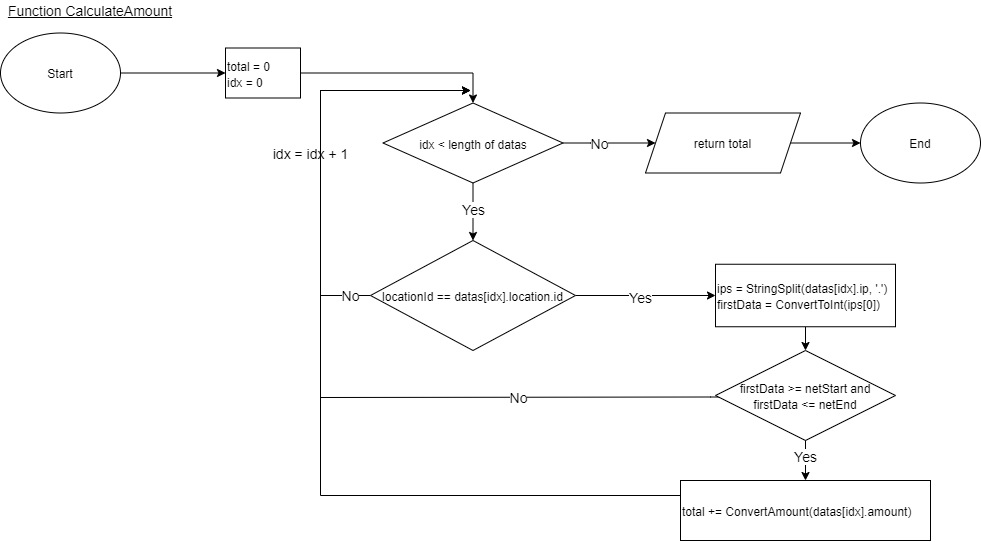

The diagram above was exported from draw.io. Its source (the exported page's mxGraphModel, read from the mxfile embedded in the PNG):
<mxGraphModel dx="1185" dy="662" grid="1" gridSize="10" guides="1" tooltips="1" connect="1" arrows="1" fold="1" page="1" pageScale="1" pageWidth="1100" pageHeight="850" background="#ffffff" math="0" shadow="0">
  <root>
    <mxCell id="0" />
    <mxCell id="1" parent="0" />
    <mxCell id="4o6c05pIQsfPcf7C6pHj-1" value="Start&lt;br&gt;" style="ellipse;whiteSpace=wrap;html=1;" parent="1" vertex="1">
      <mxGeometry x="30" y="52.5" width="120" height="80" as="geometry" />
    </mxCell>
    <mxCell id="4o6c05pIQsfPcf7C6pHj-2" value="End" style="ellipse;whiteSpace=wrap;html=1;" parent="1" vertex="1">
      <mxGeometry x="890" y="122.5" width="120" height="80" as="geometry" />
    </mxCell>
    <mxCell id="4o6c05pIQsfPcf7C6pHj-43" value="" style="endArrow=classic;html=1;fontSize=14;exitX=1;exitY=0.5;exitDx=0;exitDy=0;entryX=0;entryY=0.5;entryDx=0;entryDy=0;" parent="1" edge="1" target="847ZndYID2ypLV1ESHAT-2">
      <mxGeometry width="50" height="50" relative="1" as="geometry">
        <mxPoint x="150" y="92.5" as="sourcePoint" />
        <mxPoint x="295" y="92.5" as="targetPoint" />
      </mxGeometry>
    </mxCell>
    <mxCell id="EQguwsHE8qzIyprqoX6W-5" style="edgeStyle=orthogonalEdgeStyle;rounded=0;orthogonalLoop=1;jettySize=auto;html=1;entryX=0.5;entryY=0;entryDx=0;entryDy=0;" edge="1" parent="1" source="847ZndYID2ypLV1ESHAT-2" target="EQguwsHE8qzIyprqoX6W-2">
      <mxGeometry relative="1" as="geometry" />
    </mxCell>
    <mxCell id="847ZndYID2ypLV1ESHAT-2" value="&lt;span style=&quot;font-size: 12px&quot;&gt;total = 0&lt;br&gt;idx = 0&lt;br&gt;&lt;/span&gt;" style="rounded=0;whiteSpace=wrap;html=1;fontSize=14;align=left;" parent="1" vertex="1">
      <mxGeometry x="255" y="67.5" width="75" height="50" as="geometry" />
    </mxCell>
    <mxCell id="847ZndYID2ypLV1ESHAT-5" value="&lt;font style=&quot;font-size: 14px&quot;&gt;&lt;u&gt;Function CalculateAmount&lt;/u&gt;&lt;/font&gt;" style="text;html=1;strokeColor=none;fillColor=none;align=center;verticalAlign=middle;whiteSpace=wrap;rounded=0;" parent="1" vertex="1">
      <mxGeometry x="30" y="20" width="180" height="20" as="geometry" />
    </mxCell>
    <mxCell id="EQguwsHE8qzIyprqoX6W-14" style="edgeStyle=orthogonalEdgeStyle;rounded=0;orthogonalLoop=1;jettySize=auto;html=1;" edge="1" parent="1" source="EQguwsHE8qzIyprqoX6W-7" target="4o6c05pIQsfPcf7C6pHj-2">
      <mxGeometry relative="1" as="geometry" />
    </mxCell>
    <mxCell id="EQguwsHE8qzIyprqoX6W-7" value="return total" style="shape=parallelogram;perimeter=parallelogramPerimeter;whiteSpace=wrap;html=1;fixedSize=1;" vertex="1" parent="1">
      <mxGeometry x="675" y="132.5" width="155" height="60" as="geometry" />
    </mxCell>
    <mxCell id="EQguwsHE8qzIyprqoX6W-24" style="edgeStyle=orthogonalEdgeStyle;rounded=0;orthogonalLoop=1;jettySize=auto;html=1;exitX=0.5;exitY=1;exitDx=0;exitDy=0;" edge="1" parent="1" source="EQguwsHE8qzIyprqoX6W-2" target="EQguwsHE8qzIyprqoX6W-50">
      <mxGeometry relative="1" as="geometry" />
    </mxCell>
    <mxCell id="EQguwsHE8qzIyprqoX6W-25" value="&lt;font style=&quot;font-size: 14px&quot;&gt;Yes&lt;/font&gt;" style="edgeLabel;html=1;align=center;verticalAlign=middle;resizable=0;points=[];" vertex="1" connectable="0" parent="EQguwsHE8qzIyprqoX6W-24">
      <mxGeometry x="0.2909" relative="1" as="geometry">
        <mxPoint x="-0.0799999999999983" y="-11.58" as="offset" />
      </mxGeometry>
    </mxCell>
    <mxCell id="EQguwsHE8qzIyprqoX6W-38" style="edgeStyle=orthogonalEdgeStyle;rounded=0;orthogonalLoop=1;jettySize=auto;html=1;entryX=0;entryY=0.5;entryDx=0;entryDy=0;" edge="1" parent="1" source="EQguwsHE8qzIyprqoX6W-2" target="EQguwsHE8qzIyprqoX6W-7">
      <mxGeometry relative="1" as="geometry">
        <Array as="points">
          <mxPoint x="620" y="163" />
          <mxPoint x="620" y="163" />
        </Array>
      </mxGeometry>
    </mxCell>
    <mxCell id="EQguwsHE8qzIyprqoX6W-57" value="&lt;font style=&quot;font-size: 14px&quot;&gt;No&lt;/font&gt;" style="edgeLabel;html=1;align=center;verticalAlign=middle;resizable=0;points=[];" vertex="1" connectable="0" parent="EQguwsHE8qzIyprqoX6W-38">
      <mxGeometry x="-0.2252" relative="1" as="geometry">
        <mxPoint as="offset" />
      </mxGeometry>
    </mxCell>
    <mxCell id="EQguwsHE8qzIyprqoX6W-2" value="&lt;span style=&quot;font-size: 12px&quot;&gt;idx &amp;lt; length of datas&lt;/span&gt;" style="rhombus;whiteSpace=wrap;html=1;fontSize=14;" vertex="1" parent="1">
      <mxGeometry x="412.5" y="122.5" width="180" height="80" as="geometry" />
    </mxCell>
    <mxCell id="EQguwsHE8qzIyprqoX6W-27" style="edgeStyle=orthogonalEdgeStyle;rounded=0;orthogonalLoop=1;jettySize=auto;html=1;entryX=0.5;entryY=0;entryDx=0;entryDy=0;exitX=0.5;exitY=1;exitDx=0;exitDy=0;" edge="1" parent="1" source="EQguwsHE8qzIyprqoX6W-23" target="EQguwsHE8qzIyprqoX6W-26">
      <mxGeometry relative="1" as="geometry" />
    </mxCell>
    <mxCell id="EQguwsHE8qzIyprqoX6W-23" value="&lt;span style=&quot;font-size: 12px&quot;&gt;ips = StringSplit(datas[idx].ip, '.')&lt;br&gt;firstData = ConvertToInt(ips[0])&lt;br&gt;&lt;/span&gt;" style="rounded=0;whiteSpace=wrap;html=1;fontSize=14;align=left;" vertex="1" parent="1">
      <mxGeometry x="745" y="283.75" width="180" height="62.5" as="geometry" />
    </mxCell>
    <mxCell id="EQguwsHE8qzIyprqoX6W-42" style="edgeStyle=orthogonalEdgeStyle;rounded=0;orthogonalLoop=1;jettySize=auto;html=1;exitX=0.037;exitY=0.517;exitDx=0;exitDy=0;exitPerimeter=0;" edge="1" parent="1" source="EQguwsHE8qzIyprqoX6W-26">
      <mxGeometry relative="1" as="geometry">
        <mxPoint x="500" y="110" as="targetPoint" />
        <Array as="points">
          <mxPoint x="740" y="417" />
          <mxPoint x="350" y="417" />
          <mxPoint x="350" y="110" />
        </Array>
      </mxGeometry>
    </mxCell>
    <mxCell id="EQguwsHE8qzIyprqoX6W-44" value="&lt;font style=&quot;font-size: 14px&quot;&gt;No&lt;/font&gt;" style="edgeLabel;html=1;align=center;verticalAlign=middle;resizable=0;points=[];" vertex="1" connectable="0" parent="EQguwsHE8qzIyprqoX6W-42">
      <mxGeometry x="-0.6866" y="-3" relative="1" as="geometry">
        <mxPoint x="-69.69" y="3" as="offset" />
      </mxGeometry>
    </mxCell>
    <mxCell id="EQguwsHE8qzIyprqoX6W-46" style="edgeStyle=orthogonalEdgeStyle;rounded=0;orthogonalLoop=1;jettySize=auto;html=1;" edge="1" parent="1" source="EQguwsHE8qzIyprqoX6W-26" target="EQguwsHE8qzIyprqoX6W-30">
      <mxGeometry relative="1" as="geometry">
        <Array as="points">
          <mxPoint x="835" y="440" />
          <mxPoint x="835" y="440" />
        </Array>
      </mxGeometry>
    </mxCell>
    <mxCell id="EQguwsHE8qzIyprqoX6W-48" value="&lt;font style=&quot;font-size: 14px&quot;&gt;Yes&lt;/font&gt;" style="edgeLabel;html=1;align=center;verticalAlign=middle;resizable=0;points=[];" vertex="1" connectable="0" parent="EQguwsHE8qzIyprqoX6W-46">
      <mxGeometry x="-0.2444" relative="1" as="geometry">
        <mxPoint y="25.83" as="offset" />
      </mxGeometry>
    </mxCell>
    <mxCell id="EQguwsHE8qzIyprqoX6W-26" value="&lt;span style=&quot;font-size: 12px&quot;&gt;firstData &amp;gt;= netStart and firstData &amp;lt;= netEnd&lt;/span&gt;" style="rhombus;whiteSpace=wrap;html=1;fontSize=14;" vertex="1" parent="1">
      <mxGeometry x="745" y="370" width="180" height="90" as="geometry" />
    </mxCell>
    <mxCell id="EQguwsHE8qzIyprqoX6W-41" style="edgeStyle=orthogonalEdgeStyle;rounded=0;orthogonalLoop=1;jettySize=auto;html=1;" edge="1" parent="1" source="EQguwsHE8qzIyprqoX6W-30">
      <mxGeometry relative="1" as="geometry">
        <mxPoint x="500" y="110" as="targetPoint" />
        <Array as="points">
          <mxPoint x="350" y="515" />
          <mxPoint x="350" y="110" />
        </Array>
      </mxGeometry>
    </mxCell>
    <mxCell id="EQguwsHE8qzIyprqoX6W-43" value="&lt;font style=&quot;font-size: 14px&quot;&gt;idx = idx + 1&lt;/font&gt;" style="edgeLabel;html=1;align=center;verticalAlign=middle;resizable=0;points=[];" vertex="1" connectable="0" parent="EQguwsHE8qzIyprqoX6W-41">
      <mxGeometry x="0.4994" y="-1" relative="1" as="geometry">
        <mxPoint x="-11" y="-16.67" as="offset" />
      </mxGeometry>
    </mxCell>
    <mxCell id="EQguwsHE8qzIyprqoX6W-30" value="&lt;span style=&quot;font-size: 12px&quot;&gt;total += ConvertAmount(datas[idx].amount)&lt;br&gt;&lt;/span&gt;" style="rounded=0;whiteSpace=wrap;html=1;fontSize=14;align=left;" vertex="1" parent="1">
      <mxGeometry x="710" y="500" width="250" height="60" as="geometry" />
    </mxCell>
    <mxCell id="EQguwsHE8qzIyprqoX6W-51" style="edgeStyle=orthogonalEdgeStyle;rounded=0;orthogonalLoop=1;jettySize=auto;html=1;entryX=0;entryY=0.5;entryDx=0;entryDy=0;" edge="1" parent="1" source="EQguwsHE8qzIyprqoX6W-50" target="EQguwsHE8qzIyprqoX6W-23">
      <mxGeometry relative="1" as="geometry" />
    </mxCell>
    <mxCell id="EQguwsHE8qzIyprqoX6W-52" value="&lt;font style=&quot;font-size: 14px&quot;&gt;Yes&lt;/font&gt;" style="edgeLabel;html=1;align=center;verticalAlign=middle;resizable=0;points=[];" vertex="1" connectable="0" parent="EQguwsHE8qzIyprqoX6W-51">
      <mxGeometry x="-0.2529" y="-2" relative="1" as="geometry">
        <mxPoint x="12.5" as="offset" />
      </mxGeometry>
    </mxCell>
    <mxCell id="EQguwsHE8qzIyprqoX6W-53" style="edgeStyle=orthogonalEdgeStyle;rounded=0;orthogonalLoop=1;jettySize=auto;html=1;exitX=0;exitY=0.5;exitDx=0;exitDy=0;" edge="1" parent="1" source="EQguwsHE8qzIyprqoX6W-50">
      <mxGeometry relative="1" as="geometry">
        <mxPoint x="500" y="110" as="targetPoint" />
        <Array as="points">
          <mxPoint x="350" y="315" />
          <mxPoint x="350" y="110" />
        </Array>
      </mxGeometry>
    </mxCell>
    <mxCell id="EQguwsHE8qzIyprqoX6W-58" value="&lt;font style=&quot;font-size: 14px&quot;&gt;No&lt;/font&gt;" style="edgeLabel;html=1;align=center;verticalAlign=middle;resizable=0;points=[];" vertex="1" connectable="0" parent="EQguwsHE8qzIyprqoX6W-53">
      <mxGeometry x="-0.8148" y="-3" relative="1" as="geometry">
        <mxPoint x="17.5" y="3" as="offset" />
      </mxGeometry>
    </mxCell>
    <mxCell id="EQguwsHE8qzIyprqoX6W-50" value="&lt;span style=&quot;font-size: 12px&quot;&gt;locationId == datas[idx].location.id&lt;/span&gt;" style="rhombus;whiteSpace=wrap;html=1;fontSize=14;" vertex="1" parent="1">
      <mxGeometry x="400" y="260" width="205" height="110" as="geometry" />
    </mxCell>
  </root>
</mxGraphModel>